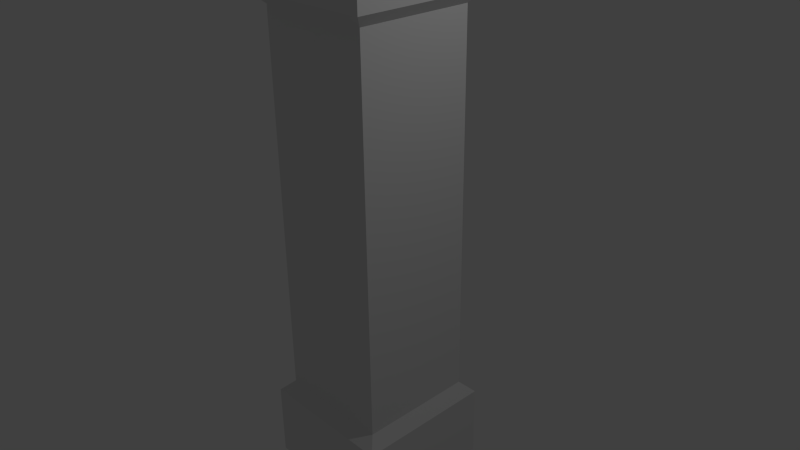 # Source: colonne1.blend  (saved by Blender 2.69.0; exported with 4.5.12 LTS)
import bpy
from mathutils import Matrix  # noqa: F401  (used for matrix-valued properties, if any)

bpy.ops.wm.read_factory_settings(use_empty=True)
scene = bpy.context.scene
scene.name = 'Scene'

# ---- collections
col_collection_1 = bpy.data.collections.new('Collection 1'); scene.collection.children.link(col_collection_1)

# ---- materials (node trees are filled in below, after node groups)
mat_material = bpy.data.materials.new('Material')
mat_material.alpha_threshold = 0.0
mat_material.use_transparent_shadow = False
mat_material.roughness = 0.5
mat_material.line_color = (0.0, 0.0, 0.0, 1.0)

# ---- material node trees

# ---- world
world_world = bpy.data.worlds.new('World'); scene.world = world_world
world_world.color = (0.05088, 0.05088, 0.05088)
world_world.use_sun_shadow = False
world_world.sun_shadow_jitter_overblur = 0.0
world_world.cycles.sampling_method = 'MANUAL'
world_world.cycles.sample_map_resolution = 256

# ---- cameras
cam_camera = bpy.data.cameras.new('Camera')
cam_camera.clip_end = 100.0
cam_camera.lens = 35.0
cam_camera.sensor_width = 32.0
cam_camera.sensor_height = 18.0
cam_camera.ortho_scale = 7.314
cam_camera.dof.focus_distance = 0.0
cam_camera.dof.aperture_fstop = 128.0

# ---- lights
light_lamp = bpy.data.lights.new('Lamp', 'POINT')
light_lamp.transmission_factor = 0.0
light_lamp.cutoff_distance = 30.0
light_lamp.energy = 100.0
light_lamp.shadow_buffer_clip_start = 1.001
light_lamp.shadow_soft_size = 0.1
light_lamp.shadow_maximum_resolution = 0.006
light_lamp.use_absolute_resolution = True
light_lamp.cycles.use_multiple_importance_sampling = False

# ---- meshes
me_cube = bpy.data.meshes.new('Cube')
me_cube.from_pydata([(0.8, 0.8, -0.6667), (0.8, -0.8, -0.6667), (-0.8, -0.8, -0.6667), (-0.8, 0.8, -0.6667), (0.8, 0.8, 1.067), (0.8, -0.8, 1.067), (-0.8, -0.8, 1.067), (-0.8, 0.8, 1.067), (0.96, 0.96, 1.12), (0.96, -0.96, 1.12), (-0.96, -0.96, 1.12), (-0.96, 0.96, 1.12), (0.96, 0.96, 1.467), (0.96, -0.96, 1.467), (-0.96, -0.96, 1.467), (-0.96, 0.96, 1.467), (0.96, 0.96, -0.72), (0.96, -0.96, -0.72), (-0.96, -0.96, -0.72), (-0.96, 0.96, -0.72), (0.96, 0.96, -1.067), (0.96, -0.96, -1.067), (-0.96, -0.96, -1.067), (-0.96, 0.96, -1.067)], [], [(2, 3, 19, 18), (7, 6, 10, 11), (0, 4, 5, 1), (1, 5, 6, 2), (2, 6, 7, 3), (4, 0, 3, 7), (11, 10, 14, 15), (6, 5, 9, 10), (4, 7, 11, 8), (5, 4, 8, 9), (12, 15, 14, 13), (10, 9, 13, 14), (8, 11, 15, 12), (9, 8, 12, 13), (18, 19, 23, 22), (1, 2, 18, 17), (3, 0, 16, 19), (0, 1, 17, 16), (20, 21, 22, 23), (17, 18, 22, 21), (19, 16, 20, 23), (16, 17, 21, 20)])
me_cube.materials.append(mat_material)
me_cube.use_remesh_preserve_volume = False
me_cube.use_remesh_preserve_attributes = False
me_cube.use_mirror_vertex_groups = False
me_cube.update()

# ---- objects
ob_cube = bpy.data.objects.new('Cube', me_cube)
ob_lamp = bpy.data.objects.new('Lamp', light_lamp)
ob_camera = bpy.data.objects.new('Camera', cam_camera)

# ---- transforms, parenting, visibility, modifiers, constraints
ob_cube.location = (0.0, 0.0, 0.0)
ob_cube.scale = (1.0, 1.0, 3.0)
ob_cube.lock_rotations_4d = False
ob_cube.empty_display_type = 'ARROWS'
ob_cube.lineart.crease_threshold = 0.0
ob_lamp.location = (4.076, 1.005, 5.904)
ob_lamp.rotation_euler = (0.6503, 0.05522, 1.866)
ob_lamp.lock_rotations_4d = False
ob_lamp.empty_display_type = 'ARROWS'
ob_lamp.color = (0.0, 0.0, 0.0, 0.0)
ob_lamp.lineart.crease_threshold = 0.0
ob_camera.location = (7.481, -6.508, 5.344)
ob_camera.rotation_euler = (1.109, 0.01082, 0.8149)
ob_camera.lock_rotations_4d = False
ob_camera.empty_display_type = 'ARROWS'
ob_camera.color = (0.0, 0.0, 0.0, 0.0)
ob_camera.display_type = 'WIRE'
ob_camera.lineart.crease_threshold = 0.0

# ---- collection membership
col_collection_1.objects.link(ob_cube)
col_collection_1.objects.link(ob_lamp)
col_collection_1.objects.link(ob_camera)

# ---- scene / render settings (as saved in the file)
scene.camera = ob_camera
scene.frame_start = 1; scene.frame_end = 250; scene.frame_set(1)
scene.render.engine = 'BLENDER_EEVEE_NEXT'
scene.render.image_settings.compression = 90
scene.render.resolution_percentage = 50
scene.render.dither_intensity = 0.0
scene.cycles.use_denoising = False
scene.cycles.samples = 10
scene.cycles.sampling_pattern = 'TABULATED_SOBOL'
scene.cycles.light_sampling_threshold = 0.0
scene.cycles.use_adaptive_sampling = False
scene.cycles.use_light_tree = False
scene.cycles.blur_glossy = 0.0
scene.cycles.volume_bounces = 1
scene.cycles.pixel_filter_type = 'GAUSSIAN'
scene.cycles.sample_clamp_indirect = 0.0
scene.view_settings.view_transform = 'Standard'
bpy.context.view_layer.update()
